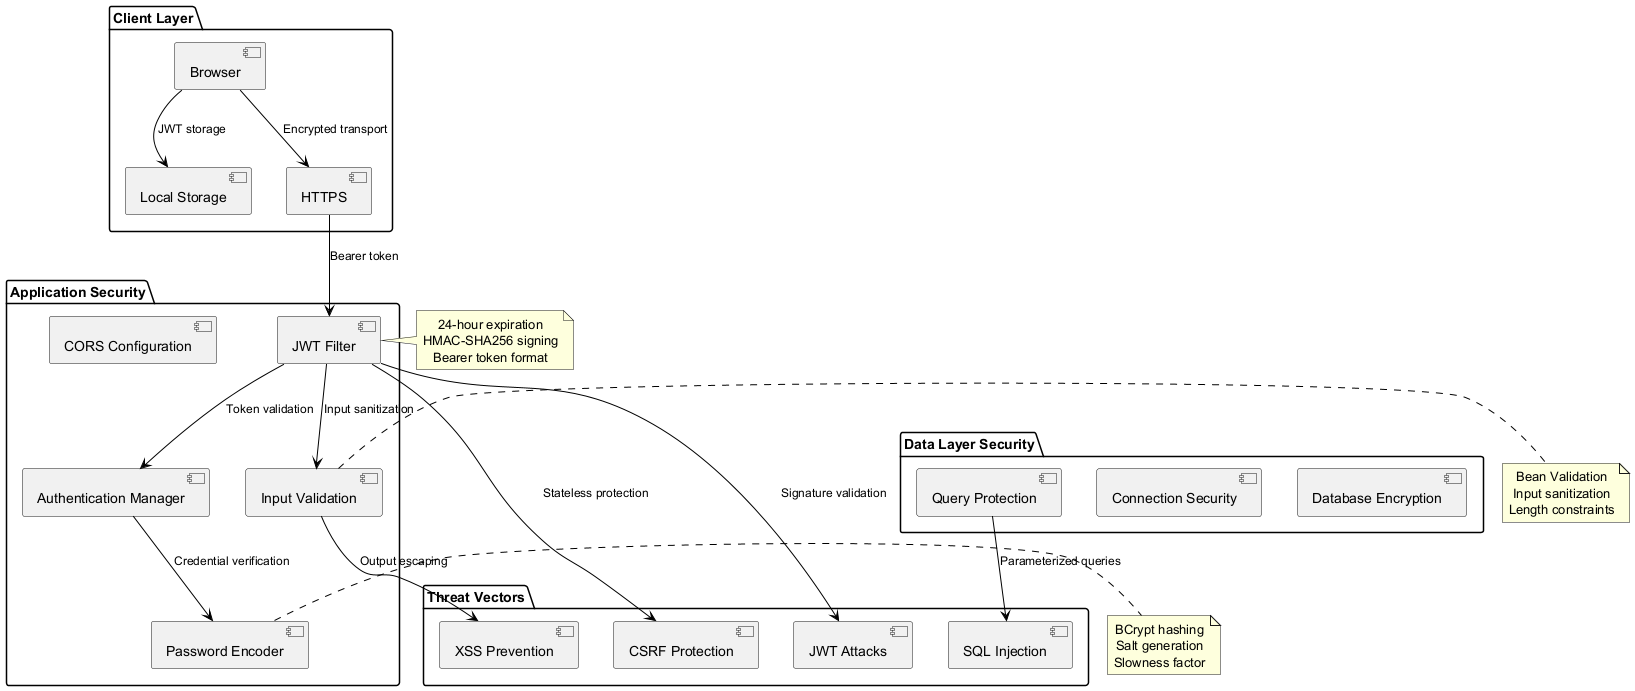

The diagram above was rendered by PlantUML. Its source (embedded in the PNG):
@startuml Security-Architecture
!include <archimate/Archimate>

package "Client Layer" {
    [Browser] as Browser
    [Local Storage] as LocalStorage
    [HTTPS] as HTTPS
}

package "Application Security" {
    [JWT Filter] as JWTFilter
    [Authentication Manager] as AuthMgr
    [Password Encoder] as PasswordEnc
    [CORS Configuration] as CORS
    [Input Validation] as Validation
}

package "Data Layer Security" {
    [Database Encryption] as DBEncryption
    [Connection Security] as DBSecurity
    [Query Protection] as QueryProtection
}

package "Threat Vectors" {
    [CSRF Protection] as CSRF
    [XSS Prevention] as XSS
    [SQL Injection] as SQLInj
    [JWT Attacks] as JWTAttacks
}

Browser --> HTTPS : "Encrypted transport"
Browser --> LocalStorage : "JWT storage"
HTTPS --> JWTFilter : "Bearer token"
JWTFilter --> AuthMgr : "Token validation"
AuthMgr --> PasswordEnc : "Credential verification"
JWTFilter --> Validation : "Input sanitization"

JWTFilter --> CSRF : "Stateless protection"
Validation --> XSS : "Output escaping"
QueryProtection --> SQLInj : "Parameterized queries"
JWTFilter --> JWTAttacks : "Signature validation"

note right of JWTFilter : 24-hour expiration\nHMAC-SHA256 signing\nBearer token format
note right of PasswordEnc : BCrypt hashing\nSalt generation\nSlowness factor
note right of Validation : Bean Validation\nInput sanitization\nLength constraints

@enduml